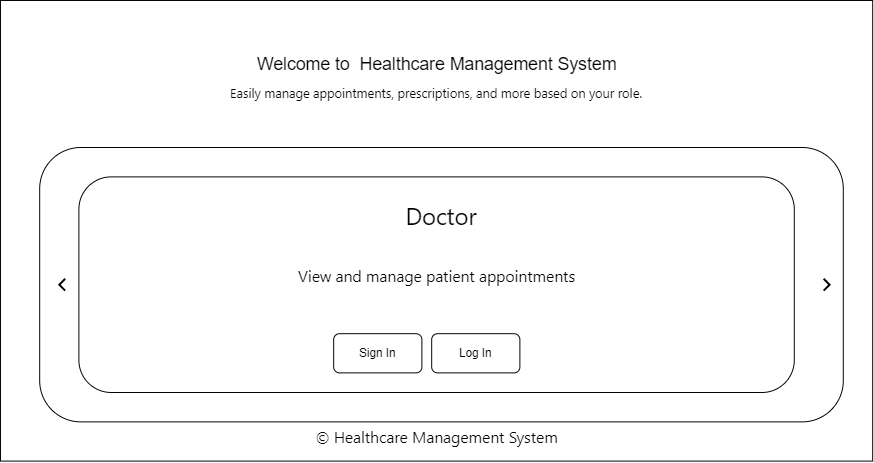

The diagram above was exported from draw.io. Its source (the exported page's mxGraphModel, read from the mxfile embedded in the PNG):
<mxGraphModel dx="1229" dy="624" grid="1" gridSize="10" guides="1" tooltips="1" connect="1" arrows="1" fold="1" page="1" pageScale="1" pageWidth="850" pageHeight="1100" math="0" shadow="0">
  <root>
    <mxCell id="0" />
    <mxCell id="1" parent="0" />
    <mxCell id="eH35A5XmKwrIUTqKzx-2-1" value="" style="rounded=0;whiteSpace=wrap;html=1;" vertex="1" parent="1">
      <mxGeometry x="80" y="40" width="890" height="470" as="geometry" />
    </mxCell>
    <mxCell id="eH35A5XmKwrIUTqKzx-2-2" value="Welcome to&amp;nbsp; Healthcare Management System" style="text;html=1;align=center;verticalAlign=middle;whiteSpace=wrap;rounded=0;fontSize=18;" vertex="1" parent="1">
      <mxGeometry x="323.75" y="90" width="402.5" height="30" as="geometry" />
    </mxCell>
    <mxCell id="eH35A5XmKwrIUTqKzx-2-3" value="&lt;span style=&quot;font-family: ui-sans-serif, system-ui, sans-serif, &amp;quot;Apple Color Emoji&amp;quot;, &amp;quot;Segoe UI Emoji&amp;quot;, &amp;quot;Segoe UI Symbol&amp;quot;, &amp;quot;Noto Color Emoji&amp;quot;; font-size: 13px;&quot;&gt;Easily manage appointments, prescriptions, and more based on your role.&lt;/span&gt;" style="text;html=1;align=center;verticalAlign=middle;whiteSpace=wrap;rounded=0;fontSize=13;" vertex="1" parent="1">
      <mxGeometry x="281.88" y="120" width="486.25" height="30" as="geometry" />
    </mxCell>
    <mxCell id="eH35A5XmKwrIUTqKzx-2-4" value="" style="rounded=1;whiteSpace=wrap;html=1;" vertex="1" parent="1">
      <mxGeometry x="120" y="190" width="820" height="280" as="geometry" />
    </mxCell>
    <mxCell id="eH35A5XmKwrIUTqKzx-2-7" value="&lt;span style=&quot;font-family: ui-sans-serif, system-ui, sans-serif, &amp;quot;Apple Color Emoji&amp;quot;, &amp;quot;Segoe UI Emoji&amp;quot;, &amp;quot;Segoe UI Symbol&amp;quot;, &amp;quot;Noto Color Emoji&amp;quot;; font-size: medium;&quot;&gt;© Healthcare Management System&lt;/span&gt;" style="text;html=1;align=center;verticalAlign=middle;whiteSpace=wrap;rounded=0;" vertex="1" parent="1">
      <mxGeometry x="392.51" y="470" width="265" height="30" as="geometry" />
    </mxCell>
    <mxCell id="eH35A5XmKwrIUTqKzx-2-8" value="" style="html=1;verticalLabelPosition=bottom;labelBackgroundColor=#ffffff;verticalAlign=top;shadow=0;dashed=0;strokeWidth=2;shape=mxgraph.ios7.misc.left;strokeColor=#000000;" vertex="1" parent="1">
      <mxGeometry x="140" y="324" width="6" height="12" as="geometry" />
    </mxCell>
    <mxCell id="eH35A5XmKwrIUTqKzx-2-9" value="" style="html=1;verticalLabelPosition=bottom;labelBackgroundColor=#ffffff;verticalAlign=top;shadow=0;dashed=0;strokeWidth=2;shape=mxgraph.ios7.misc.right;strokeColor=#000000;" vertex="1" parent="1">
      <mxGeometry x="920" y="324" width="6" height="12" as="geometry" />
    </mxCell>
    <mxCell id="eH35A5XmKwrIUTqKzx-2-10" value="&#10;&lt;span style=&quot;color: rgb(255, 255, 255); font-family: ui-sans-serif, system-ui, sans-serif, &amp;quot;Apple Color Emoji&amp;quot;, &amp;quot;Segoe UI Emoji&amp;quot;, &amp;quot;Segoe UI Symbol&amp;quot;, &amp;quot;Noto Color Emoji&amp;quot;; font-size: 24px; font-style: normal; font-variant-ligatures: normal; font-variant-caps: normal; font-weight: 400; letter-spacing: normal; orphans: 2; text-align: start; text-indent: 0px; text-transform: none; widows: 2; word-spacing: 0px; -webkit-text-stroke-width: 0px; white-space: normal; text-decoration-thickness: initial; text-decoration-style: initial; text-decoration-color: initial; display: inline !important; float: none;&quot;&gt;Admin&lt;/span&gt;&#10;&#10;" style="rounded=1;whiteSpace=wrap;html=1;" vertex="1" parent="1">
      <mxGeometry x="160" y="220" width="730" height="220" as="geometry" />
    </mxCell>
    <mxCell id="eH35A5XmKwrIUTqKzx-2-11" value="&lt;span style=&quot;font-family: ui-sans-serif, system-ui, sans-serif, &amp;quot;Apple Color Emoji&amp;quot;, &amp;quot;Segoe UI Emoji&amp;quot;, &amp;quot;Segoe UI Symbol&amp;quot;, &amp;quot;Noto Color Emoji&amp;quot;; font-size: 24px; text-align: start;&quot;&gt;Doctor&lt;/span&gt;" style="text;html=1;align=center;verticalAlign=middle;whiteSpace=wrap;rounded=0;" vertex="1" parent="1">
      <mxGeometry x="475" y="230" width="110" height="60" as="geometry" />
    </mxCell>
    <mxCell id="eH35A5XmKwrIUTqKzx-2-12" value="&lt;span style=&quot;font-family: ui-sans-serif, system-ui, sans-serif, &amp;quot;Apple Color Emoji&amp;quot;, &amp;quot;Segoe UI Emoji&amp;quot;, &amp;quot;Segoe UI Symbol&amp;quot;, &amp;quot;Noto Color Emoji&amp;quot;; font-size: medium; text-align: start;&quot;&gt;View and manage patient appointments&lt;/span&gt;" style="text;html=1;align=center;verticalAlign=middle;whiteSpace=wrap;rounded=0;" vertex="1" parent="1">
      <mxGeometry x="337.5" y="306" width="375" height="30" as="geometry" />
    </mxCell>
    <mxCell id="eH35A5XmKwrIUTqKzx-2-13" value="Log In" style="rounded=1;whiteSpace=wrap;html=1;" vertex="1" parent="1">
      <mxGeometry x="520" y="380" width="90" height="40" as="geometry" />
    </mxCell>
    <mxCell id="eH35A5XmKwrIUTqKzx-2-14" value="Sign In" style="rounded=1;whiteSpace=wrap;html=1;" vertex="1" parent="1">
      <mxGeometry x="420" y="380" width="90" height="40" as="geometry" />
    </mxCell>
  </root>
</mxGraphModel>